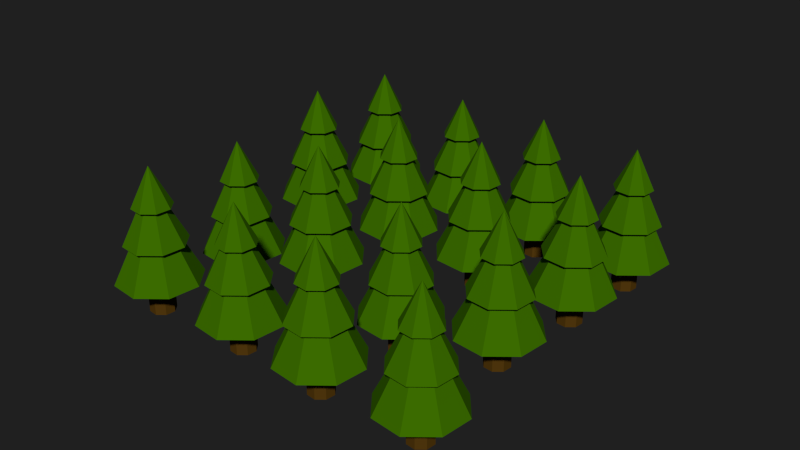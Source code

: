 # Source: CartoonTree.blend  (saved by Blender 2.69.0; exported with 4.5.12 LTS)
import bpy
from mathutils import Matrix  # noqa: F401  (used for matrix-valued properties, if any)

bpy.ops.wm.read_factory_settings(use_empty=True)
scene = bpy.context.scene
scene.name = 'Scene'

# ---- collections
col_collection_1 = bpy.data.collections.new('Collection 1'); scene.collection.children.link(col_collection_1)

# ---- materials (node trees are filled in below, after node groups)
mat_material_002 = bpy.data.materials.new('Material.002')
mat_material_002.alpha_threshold = 0.0
mat_material_002.use_transparent_shadow = False
mat_material_002.diffuse_color = (0.09084, 0.04317, 0.004814, 1.0)
mat_material_002.roughness = 0.5
mat_material_002.line_color = (0.0, 0.0, 0.0, 1.0)
mat_material_001 = bpy.data.materials.new('Material.001')
mat_material_001.alpha_threshold = 0.0
mat_material_001.use_transparent_shadow = False
mat_material_001.diffuse_color = (0.04687, 0.1574, 0.0, 1.0)
mat_material_001.roughness = 0.5
mat_material_001.line_color = (0.0, 0.0, 0.0, 1.0)

# ---- material node trees

# ---- world
world_world = bpy.data.worlds.new('World'); scene.world = world_world
world_world.color = (0.01467, 0.01467, 0.01467)
world_world.use_sun_shadow = False
world_world.sun_shadow_jitter_overblur = 0.0
world_world.cycles.sampling_method = 'MANUAL'
world_world.cycles.sample_map_resolution = 256

# ---- meshes
me_cylinder = bpy.data.meshes.new('Cylinder')
me_cylinder.from_pydata([(0.0, 1.0, -1.0), (0.0, 1.0, 1.0), (0.7071, 0.7071, -1.0), (0.7071, 0.7071, 1.0), (1.0, -4.371e-08, -1.0), (1.0, -4.371e-08, 1.0), (0.7071, -0.7071, -1.0), (0.7071, -0.7071, 1.0), (-8.742e-08, -1.0, -1.0), (-8.742e-08, -1.0, 1.0), (-0.7071, -0.7071, -1.0), (-0.7071, -0.7071, 1.0), (-1.0, 1.192e-08, -1.0), (-1.0, 1.192e-08, 1.0), (-0.7071, 0.7071, -1.0), (-0.7071, 0.7071, 1.0)], [], [(0, 1, 3, 2), (2, 3, 5, 4), (4, 5, 7, 6), (6, 7, 9, 8), (8, 9, 11, 10), (10, 11, 13, 12), (3, 1, 15, 13, 11, 9, 7, 5), (14, 15, 1, 0), (12, 13, 15, 14), (0, 2, 4, 6, 8, 10, 12, 14)])
me_cylinder.materials.append(mat_material_002)
me_cylinder.use_remesh_preserve_volume = False
me_cylinder.use_remesh_preserve_attributes = False
me_cylinder.use_mirror_vertex_groups = False
me_cylinder.update()
me_cone = bpy.data.meshes.new('Cone')
me_cone.from_pydata([(0.0, 1.0, -1.0), (0.7071, 0.7071, -1.0), (1.0, -4.371e-08, -1.0), (0.7071, -0.7071, -1.0), (-8.742e-08, -1.0, -1.0), (0.0, 0.0, 1.0), (-0.7071, -0.7071, -1.0), (-1.0, 1.192e-08, -1.0), (-0.7071, 0.7071, -1.0)], [], [(7, 5, 8), (0, 5, 1), (6, 5, 7), (4, 5, 6), (3, 5, 4), (2, 5, 3), (8, 5, 0), (1, 5, 2), (0, 1, 2, 3, 4, 6, 7, 8)])
me_cone.materials.append(mat_material_001)
me_cone.use_remesh_preserve_volume = False
me_cone.use_remesh_preserve_attributes = False
me_cone.use_mirror_vertex_groups = False
me_cone.update()
me_cone_001 = bpy.data.meshes.new('Cone.001')
me_cone_001.from_pydata([(0.0, 1.0, -1.0), (0.7071, 0.7071, -1.0), (1.0, -4.371e-08, -1.0), (0.7071, -0.7071, -1.0), (-8.742e-08, -1.0, -1.0), (0.0, 0.0, 1.0), (-0.7071, -0.7071, -1.0), (-1.0, 1.192e-08, -1.0), (-0.7071, 0.7071, -1.0)], [], [(7, 5, 8), (0, 5, 1), (6, 5, 7), (4, 5, 6), (3, 5, 4), (2, 5, 3), (8, 5, 0), (1, 5, 2), (0, 1, 2, 3, 4, 6, 7, 8)])
me_cone_001.materials.append(mat_material_001)
me_cone_001.use_remesh_preserve_volume = False
me_cone_001.use_remesh_preserve_attributes = False
me_cone_001.use_mirror_vertex_groups = False
me_cone_001.update()
me_cone_002 = bpy.data.meshes.new('Cone.002')
me_cone_002.from_pydata([(0.0, 1.0, -1.0), (0.7071, 0.7071, -1.0), (1.0, -4.371e-08, -1.0), (0.7071, -0.7071, -1.0), (-8.742e-08, -1.0, -1.0), (0.0, 0.0, 1.0), (-0.7071, -0.7071, -1.0), (-1.0, 1.192e-08, -1.0), (-0.7071, 0.7071, -1.0)], [], [(7, 5, 8), (0, 5, 1), (6, 5, 7), (4, 5, 6), (3, 5, 4), (2, 5, 3), (8, 5, 0), (1, 5, 2), (0, 1, 2, 3, 4, 6, 7, 8)])
me_cone_002.materials.append(mat_material_001)
me_cone_002.use_remesh_preserve_volume = False
me_cone_002.use_remesh_preserve_attributes = False
me_cone_002.use_mirror_vertex_groups = False
me_cone_002.update()

# ---- objects
ob_cylinder_015 = bpy.data.objects.new('Cylinder.015', me_cylinder)
ob_cone_047 = bpy.data.objects.new('Cone.047', me_cone)
ob_cone_046 = bpy.data.objects.new('Cone.046', me_cone_001)
ob_cone_045 = bpy.data.objects.new('Cone.045', me_cone_002)
ob_cone_044 = bpy.data.objects.new('Cone.044', me_cone_002)
ob_cone_043 = bpy.data.objects.new('Cone.043', me_cone_001)
ob_cone_042 = bpy.data.objects.new('Cone.042', me_cone)
ob_cylinder_014 = bpy.data.objects.new('Cylinder.014', me_cylinder)
ob_cylinder_013 = bpy.data.objects.new('Cylinder.013', me_cylinder)
ob_cone_041 = bpy.data.objects.new('Cone.041', me_cone)
ob_cone_040 = bpy.data.objects.new('Cone.040', me_cone_001)
ob_cone_039 = bpy.data.objects.new('Cone.039', me_cone_002)
ob_cone_038 = bpy.data.objects.new('Cone.038', me_cone_002)
ob_cone_037 = bpy.data.objects.new('Cone.037', me_cone_001)
ob_cone_036 = bpy.data.objects.new('Cone.036', me_cone)
ob_cylinder_012 = bpy.data.objects.new('Cylinder.012', me_cylinder)
ob_cylinder_011 = bpy.data.objects.new('Cylinder.011', me_cylinder)
ob_cone_035 = bpy.data.objects.new('Cone.035', me_cone)
ob_cone_034 = bpy.data.objects.new('Cone.034', me_cone_001)
ob_cone_033 = bpy.data.objects.new('Cone.033', me_cone_002)
ob_cone_032 = bpy.data.objects.new('Cone.032', me_cone_002)
ob_cone_031 = bpy.data.objects.new('Cone.031', me_cone_001)
ob_cone_030 = bpy.data.objects.new('Cone.030', me_cone)
ob_cylinder_010 = bpy.data.objects.new('Cylinder.010', me_cylinder)
ob_cylinder_009 = bpy.data.objects.new('Cylinder.009', me_cylinder)
ob_cone_029 = bpy.data.objects.new('Cone.029', me_cone)
ob_cone_028 = bpy.data.objects.new('Cone.028', me_cone_001)
ob_cone_027 = bpy.data.objects.new('Cone.027', me_cone_002)
ob_cone_026 = bpy.data.objects.new('Cone.026', me_cone_002)
ob_cone_025 = bpy.data.objects.new('Cone.025', me_cone_001)
ob_cone_024 = bpy.data.objects.new('Cone.024', me_cone)
ob_cylinder_008 = bpy.data.objects.new('Cylinder.008', me_cylinder)
ob_cylinder_007 = bpy.data.objects.new('Cylinder.007', me_cylinder)
ob_cone_023 = bpy.data.objects.new('Cone.023', me_cone)
ob_cone_022 = bpy.data.objects.new('Cone.022', me_cone_001)
ob_cone_021 = bpy.data.objects.new('Cone.021', me_cone_002)
ob_cone_020 = bpy.data.objects.new('Cone.020', me_cone_002)
ob_cone_019 = bpy.data.objects.new('Cone.019', me_cone_001)
ob_cone_018 = bpy.data.objects.new('Cone.018', me_cone)
ob_cylinder_006 = bpy.data.objects.new('Cylinder.006', me_cylinder)
ob_cylinder_005 = bpy.data.objects.new('Cylinder.005', me_cylinder)
ob_cone_017 = bpy.data.objects.new('Cone.017', me_cone)
ob_cone_016 = bpy.data.objects.new('Cone.016', me_cone_001)
ob_cone_015 = bpy.data.objects.new('Cone.015', me_cone_002)
ob_cone_014 = bpy.data.objects.new('Cone.014', me_cone_002)
ob_cone_013 = bpy.data.objects.new('Cone.013', me_cone_001)
ob_cone_012 = bpy.data.objects.new('Cone.012', me_cone)
ob_cylinder_004 = bpy.data.objects.new('Cylinder.004', me_cylinder)
ob_cylinder_003 = bpy.data.objects.new('Cylinder.003', me_cylinder)
ob_cone_011 = bpy.data.objects.new('Cone.011', me_cone)
ob_cone_010 = bpy.data.objects.new('Cone.010', me_cone_001)
ob_cone_009 = bpy.data.objects.new('Cone.009', me_cone_002)
ob_cone_008 = bpy.data.objects.new('Cone.008', me_cone_002)
ob_cone_007 = bpy.data.objects.new('Cone.007', me_cone_001)
ob_cone_006 = bpy.data.objects.new('Cone.006', me_cone)
ob_cylinder_002 = bpy.data.objects.new('Cylinder.002', me_cylinder)
ob_cylinder_001 = bpy.data.objects.new('Cylinder.001', me_cylinder)
ob_cone_005 = bpy.data.objects.new('Cone.005', me_cone)
ob_cone_004 = bpy.data.objects.new('Cone.004', me_cone_001)
ob_cone_003 = bpy.data.objects.new('Cone.003', me_cone_002)
ob_cone_002 = bpy.data.objects.new('Cone.002', me_cone_002)
ob_cone_001 = bpy.data.objects.new('Cone.001', me_cone_001)
ob_cone = bpy.data.objects.new('Cone', me_cone)
ob_cylinder = bpy.data.objects.new('Cylinder', me_cylinder)

# ---- transforms, parenting, visibility, modifiers, constraints
ob_cylinder_015.location = (0.7376, 0.1668, 0.06615)
ob_cylinder_015.rotation_euler = (0.0, -0.0, 1.072)
ob_cylinder_015.scale = (0.02592, 0.02592, 0.04112)
ob_cylinder_015.lineart.crease_threshold = 0.0
ob_cone_047.location = (0.7376, 0.1668, 0.1789)
ob_cone_047.rotation_euler = (0.0, -0.0, 1.072)
ob_cone_047.scale = (0.08579, 0.08579, 0.08579)
ob_cone_047.lineart.crease_threshold = 0.0
ob_cone_046.location = (0.7376, 0.1668, 0.2336)
ob_cone_046.rotation_euler = (0.0, -0.0, 1.072)
ob_cone_046.scale = (0.06275, 0.06275, 0.06275)
ob_cone_046.lineart.crease_threshold = 0.0
ob_cone_045.location = (0.7376, 0.1668, 0.2839)
ob_cone_045.rotation_euler = (0.0, -0.0, 1.072)
ob_cone_045.scale = (0.03986, 0.03986, 0.03986)
ob_cone_045.lineart.crease_threshold = 0.0
ob_cone_044.location = (0.7307, 0.3866, 0.3141)
ob_cone_044.rotation_euler = (0.0, -0.0, 1.072)
ob_cone_044.scale = (0.03986, 0.03986, 0.03986)
ob_cone_044.lineart.crease_threshold = 0.0
ob_cone_043.location = (0.7307, 0.3866, 0.2638)
ob_cone_043.rotation_euler = (0.0, -0.0, 1.072)
ob_cone_043.scale = (0.06275, 0.06275, 0.06275)
ob_cone_043.lineart.crease_threshold = 0.0
ob_cone_042.location = (0.7307, 0.3866, 0.2091)
ob_cone_042.rotation_euler = (0.0, -0.0, 1.072)
ob_cone_042.scale = (0.08579, 0.08579, 0.08579)
ob_cone_042.lineart.crease_threshold = 0.0
ob_cylinder_014.location = (0.7307, 0.3866, 0.09629)
ob_cylinder_014.rotation_euler = (0.0, -0.0, 1.072)
ob_cylinder_014.scale = (0.02592, 0.02592, 0.04112)
ob_cylinder_014.lineart.crease_threshold = 0.0
ob_cylinder_013.location = (0.7347, 0.824, 0.0601)
ob_cylinder_013.rotation_euler = (0.0, -0.0, 1.072)
ob_cylinder_013.scale = (0.02592, 0.02592, 0.04112)
ob_cylinder_013.lineart.crease_threshold = 0.0
ob_cone_041.location = (0.7347, 0.824, 0.1729)
ob_cone_041.rotation_euler = (0.0, -0.0, 1.072)
ob_cone_041.scale = (0.08579, 0.08579, 0.08579)
ob_cone_041.lineart.crease_threshold = 0.0
ob_cone_040.location = (0.7347, 0.824, 0.2276)
ob_cone_040.rotation_euler = (0.0, -0.0, 1.072)
ob_cone_040.scale = (0.06275, 0.06275, 0.06275)
ob_cone_040.lineart.crease_threshold = 0.0
ob_cone_039.location = (0.7347, 0.824, 0.2779)
ob_cone_039.rotation_euler = (0.0, -0.0, 1.072)
ob_cone_039.scale = (0.03986, 0.03986, 0.03986)
ob_cone_039.lineart.crease_threshold = 0.0
ob_cone_038.location = (0.7416, 0.6042, 0.3031)
ob_cone_038.rotation_euler = (0.0, -0.0, 1.072)
ob_cone_038.scale = (0.03986, 0.03986, 0.03986)
ob_cone_038.lineart.crease_threshold = 0.0
ob_cone_037.location = (0.7416, 0.6042, 0.2528)
ob_cone_037.rotation_euler = (0.0, -0.0, 1.072)
ob_cone_037.scale = (0.06275, 0.06275, 0.06275)
ob_cone_037.lineart.crease_threshold = 0.0
ob_cone_036.location = (0.7416, 0.6042, 0.1981)
ob_cone_036.rotation_euler = (0.0, -0.0, 1.072)
ob_cone_036.scale = (0.08579, 0.08579, 0.08579)
ob_cone_036.lineart.crease_threshold = 0.0
ob_cylinder_012.location = (0.7416, 0.6042, 0.08533)
ob_cylinder_012.rotation_euler = (0.0, -0.0, 1.072)
ob_cylinder_012.scale = (0.02592, 0.02592, 0.04112)
ob_cylinder_012.lineart.crease_threshold = 0.0
ob_cylinder_011.location = (0.5438, 0.5815, 0.1033)
ob_cylinder_011.rotation_euler = (0.0, -0.0, 1.072)
ob_cylinder_011.scale = (0.02592, 0.02592, 0.04112)
ob_cylinder_011.lineart.crease_threshold = 0.0
ob_cone_035.location = (0.5438, 0.5815, 0.2161)
ob_cone_035.rotation_euler = (0.0, -0.0, 1.072)
ob_cone_035.scale = (0.08579, 0.08579, 0.08579)
ob_cone_035.lineart.crease_threshold = 0.0
ob_cone_034.location = (0.5438, 0.5815, 0.2708)
ob_cone_034.rotation_euler = (0.0, -0.0, 1.072)
ob_cone_034.scale = (0.06275, 0.06275, 0.06275)
ob_cone_034.lineart.crease_threshold = 0.0
ob_cone_033.location = (0.5438, 0.5815, 0.3211)
ob_cone_033.rotation_euler = (0.0, -0.0, 1.072)
ob_cone_033.scale = (0.03986, 0.03986, 0.03986)
ob_cone_033.lineart.crease_threshold = 0.0
ob_cone_032.location = (0.5369, 0.8013, 0.2959)
ob_cone_032.rotation_euler = (0.0, -0.0, 1.072)
ob_cone_032.scale = (0.03986, 0.03986, 0.03986)
ob_cone_032.lineart.crease_threshold = 0.0
ob_cone_031.location = (0.5369, 0.8013, 0.2456)
ob_cone_031.rotation_euler = (0.0, -0.0, 1.072)
ob_cone_031.scale = (0.06275, 0.06275, 0.06275)
ob_cone_031.lineart.crease_threshold = 0.0
ob_cone_030.location = (0.5369, 0.8013, 0.1909)
ob_cone_030.rotation_euler = (0.0, -0.0, 1.072)
ob_cone_030.scale = (0.08579, 0.08579, 0.08579)
ob_cone_030.lineart.crease_threshold = 0.0
ob_cylinder_010.location = (0.5369, 0.8013, 0.07811)
ob_cylinder_010.rotation_euler = (0.0, -0.0, 1.072)
ob_cylinder_010.scale = (0.02592, 0.02592, 0.04112)
ob_cylinder_010.lineart.crease_threshold = 0.0
ob_cylinder_009.location = (0.5328, 0.3639, 0.05893)
ob_cylinder_009.rotation_euler = (0.0, -0.0, 1.072)
ob_cylinder_009.scale = (0.02592, 0.02592, 0.04112)
ob_cylinder_009.lineart.crease_threshold = 0.0
ob_cone_029.location = (0.5328, 0.3639, 0.1717)
ob_cone_029.rotation_euler = (0.0, -0.0, 1.072)
ob_cone_029.scale = (0.08579, 0.08579, 0.08579)
ob_cone_029.lineart.crease_threshold = 0.0
ob_cone_028.location = (0.5328, 0.3639, 0.2264)
ob_cone_028.rotation_euler = (0.0, -0.0, 1.072)
ob_cone_028.scale = (0.06275, 0.06275, 0.06275)
ob_cone_028.lineart.crease_threshold = 0.0
ob_cone_027.location = (0.5328, 0.3639, 0.2767)
ob_cone_027.rotation_euler = (0.0, -0.0, 1.072)
ob_cone_027.scale = (0.03986, 0.03986, 0.03986)
ob_cone_027.lineart.crease_threshold = 0.0
ob_cone_026.location = (0.5397, 0.1441, 0.302)
ob_cone_026.rotation_euler = (0.0, -0.0, 1.072)
ob_cone_026.scale = (0.03986, 0.03986, 0.03986)
ob_cone_026.lineart.crease_threshold = 0.0
ob_cone_025.location = (0.5397, 0.1441, 0.2517)
ob_cone_025.rotation_euler = (0.0, -0.0, 1.072)
ob_cone_025.scale = (0.06275, 0.06275, 0.06275)
ob_cone_025.lineart.crease_threshold = 0.0
ob_cone_024.location = (0.5397, 0.1441, 0.1969)
ob_cone_024.rotation_euler = (0.0, -0.0, 1.072)
ob_cone_024.scale = (0.08579, 0.08579, 0.08579)
ob_cone_024.lineart.crease_threshold = 0.0
ob_cylinder_008.location = (0.5397, 0.1441, 0.08416)
ob_cylinder_008.rotation_euler = (0.0, -0.0, 1.072)
ob_cylinder_008.scale = (0.02592, 0.02592, 0.04112)
ob_cylinder_008.lineart.crease_threshold = 0.0
ob_cylinder_007.location = (0.1213, 0.1481, 0.0831)
ob_cylinder_007.rotation_euler = (0.0, -0.0, 1.072)
ob_cylinder_007.scale = (0.02592, 0.02592, 0.04112)
ob_cylinder_007.lineart.crease_threshold = 0.0
ob_cone_023.location = (0.1213, 0.1481, 0.1959)
ob_cone_023.rotation_euler = (0.0, -0.0, 1.072)
ob_cone_023.scale = (0.08579, 0.08579, 0.08579)
ob_cone_023.lineart.crease_threshold = 0.0
ob_cone_022.location = (0.1213, 0.1481, 0.2506)
ob_cone_022.rotation_euler = (0.0, -0.0, 1.072)
ob_cone_022.scale = (0.06275, 0.06275, 0.06275)
ob_cone_022.lineart.crease_threshold = 0.0
ob_cone_021.location = (0.1213, 0.1481, 0.3009)
ob_cone_021.rotation_euler = (0.0, -0.0, 1.072)
ob_cone_021.scale = (0.03986, 0.03986, 0.03986)
ob_cone_021.lineart.crease_threshold = 0.0
ob_cone_020.location = (0.1143, 0.3679, 0.2757)
ob_cone_020.rotation_euler = (0.0, -0.0, 1.072)
ob_cone_020.scale = (0.03986, 0.03986, 0.03986)
ob_cone_020.lineart.crease_threshold = 0.0
ob_cone_019.location = (0.1143, 0.3679, 0.2254)
ob_cone_019.rotation_euler = (0.0, -0.0, 1.072)
ob_cone_019.scale = (0.06275, 0.06275, 0.06275)
ob_cone_019.lineart.crease_threshold = 0.0
ob_cone_018.location = (0.1143, 0.3679, 0.1706)
ob_cone_018.rotation_euler = (0.0, -0.0, 1.072)
ob_cone_018.scale = (0.08579, 0.08579, 0.08579)
ob_cone_018.lineart.crease_threshold = 0.0
ob_cylinder_006.location = (0.1143, 0.3679, 0.05788)
ob_cylinder_006.rotation_euler = (0.0, -0.0, 1.072)
ob_cylinder_006.scale = (0.02592, 0.02592, 0.04112)
ob_cylinder_006.lineart.crease_threshold = 0.0
ob_cylinder_005.location = (0.1184, 0.8053, 0.07705)
ob_cylinder_005.rotation_euler = (0.0, -0.0, 1.072)
ob_cylinder_005.scale = (0.02592, 0.02592, 0.04112)
ob_cylinder_005.lineart.crease_threshold = 0.0
ob_cone_017.location = (0.1184, 0.8053, 0.1898)
ob_cone_017.rotation_euler = (0.0, -0.0, 1.072)
ob_cone_017.scale = (0.08579, 0.08579, 0.08579)
ob_cone_017.lineart.crease_threshold = 0.0
ob_cone_016.location = (0.1184, 0.8053, 0.2445)
ob_cone_016.rotation_euler = (0.0, -0.0, 1.072)
ob_cone_016.scale = (0.06275, 0.06275, 0.06275)
ob_cone_016.lineart.crease_threshold = 0.0
ob_cone_015.location = (0.1184, 0.8053, 0.2948)
ob_cone_015.rotation_euler = (0.0, -0.0, 1.072)
ob_cone_015.scale = (0.03986, 0.03986, 0.03986)
ob_cone_015.lineart.crease_threshold = 0.0
ob_cone_014.location = (0.1253, 0.5855, 0.3201)
ob_cone_014.rotation_euler = (0.0, -0.0, 1.072)
ob_cone_014.scale = (0.03986, 0.03986, 0.03986)
ob_cone_014.lineart.crease_threshold = 0.0
ob_cone_013.location = (0.1253, 0.5855, 0.2698)
ob_cone_013.rotation_euler = (0.0, -0.0, 1.072)
ob_cone_013.scale = (0.06275, 0.06275, 0.06275)
ob_cone_013.lineart.crease_threshold = 0.0
ob_cone_012.location = (0.1253, 0.5855, 0.2151)
ob_cone_012.rotation_euler = (0.0, -0.0, 1.072)
ob_cone_012.scale = (0.08579, 0.08579, 0.08579)
ob_cone_012.lineart.crease_threshold = 0.0
ob_cylinder_004.location = (0.1253, 0.5855, 0.1023)
ob_cylinder_004.rotation_euler = (0.0, -0.0, 1.072)
ob_cylinder_004.scale = (0.02592, 0.02592, 0.04112)
ob_cylinder_004.lineart.crease_threshold = 0.0
ob_cylinder_003.location = (0.3232, 0.6082, 0.08427)
ob_cylinder_003.rotation_euler = (0.0, -0.0, 1.072)
ob_cylinder_003.scale = (0.02592, 0.02592, 0.04112)
ob_cylinder_003.lineart.crease_threshold = 0.0
ob_cone_011.location = (0.3232, 0.6082, 0.197)
ob_cone_011.rotation_euler = (0.0, -0.0, 1.072)
ob_cone_011.scale = (0.08579, 0.08579, 0.08579)
ob_cone_011.lineart.crease_threshold = 0.0
ob_cone_010.location = (0.3232, 0.6082, 0.2518)
ob_cone_010.rotation_euler = (0.0, -0.0, 1.072)
ob_cone_010.scale = (0.06275, 0.06275, 0.06275)
ob_cone_010.lineart.crease_threshold = 0.0
ob_cone_009.location = (0.3232, 0.6082, 0.3021)
ob_cone_009.rotation_euler = (0.0, -0.0, 1.072)
ob_cone_009.scale = (0.03986, 0.03986, 0.03986)
ob_cone_009.lineart.crease_threshold = 0.0
ob_cone_008.location = (0.3163, 0.828, 0.2768)
ob_cone_008.rotation_euler = (0.0, -0.0, 1.072)
ob_cone_008.scale = (0.03986, 0.03986, 0.03986)
ob_cone_008.lineart.crease_threshold = 0.0
ob_cone_007.location = (0.3163, 0.828, 0.2265)
ob_cone_007.rotation_euler = (0.0, -0.0, 1.072)
ob_cone_007.scale = (0.06275, 0.06275, 0.06275)
ob_cone_007.lineart.crease_threshold = 0.0
ob_cone_006.location = (0.3163, 0.828, 0.1718)
ob_cone_006.rotation_euler = (0.0, -0.0, 1.072)
ob_cone_006.scale = (0.08579, 0.08579, 0.08579)
ob_cone_006.lineart.crease_threshold = 0.0
ob_cylinder_002.location = (0.3163, 0.828, 0.05904)
ob_cylinder_002.rotation_euler = (0.0, -0.0, 1.072)
ob_cylinder_002.scale = (0.02592, 0.02592, 0.04112)
ob_cylinder_002.lineart.crease_threshold = 0.0
ob_cylinder_001.location = (0.3122, 0.3906, 0.09523)
ob_cylinder_001.rotation_euler = (0.0, -0.0, 1.072)
ob_cylinder_001.scale = (0.02592, 0.02592, 0.04112)
ob_cylinder_001.lineart.crease_threshold = 0.0
ob_cone_005.location = (0.3122, 0.3906, 0.208)
ob_cone_005.rotation_euler = (0.0, -0.0, 1.072)
ob_cone_005.scale = (0.08579, 0.08579, 0.08579)
ob_cone_005.lineart.crease_threshold = 0.0
ob_cone_004.location = (0.3122, 0.3906, 0.2627)
ob_cone_004.rotation_euler = (0.0, -0.0, 1.072)
ob_cone_004.scale = (0.06275, 0.06275, 0.06275)
ob_cone_004.lineart.crease_threshold = 0.0
ob_cone_003.location = (0.3122, 0.3906, 0.313)
ob_cone_003.rotation_euler = (0.0, -0.0, 1.072)
ob_cone_003.scale = (0.03986, 0.03986, 0.03986)
ob_cone_003.lineart.crease_threshold = 0.0
ob_cone_002.location = (0.3191, 0.1708, 0.2829)
ob_cone_002.rotation_euler = (0.0, -0.0, 1.072)
ob_cone_002.scale = (0.03986, 0.03986, 0.03986)
ob_cone_002.lineart.crease_threshold = 0.0
ob_cone_001.location = (0.3191, 0.1708, 0.2326)
ob_cone_001.rotation_euler = (0.0, -0.0, 1.072)
ob_cone_001.scale = (0.06275, 0.06275, 0.06275)
ob_cone_001.lineart.crease_threshold = 0.0
ob_cone.location = (0.3191, 0.1708, 0.1779)
ob_cone.rotation_euler = (0.0, -0.0, 1.072)
ob_cone.scale = (0.08579, 0.08579, 0.08579)
ob_cone.lineart.crease_threshold = 0.0
ob_cylinder.location = (0.3191, 0.1708, 0.0651)
ob_cylinder.rotation_euler = (0.0, -0.0, 1.072)
ob_cylinder.scale = (0.02592, 0.02592, 0.04112)
ob_cylinder.lineart.crease_threshold = 0.0

# ---- collection membership
col_collection_1.objects.link(ob_cylinder_015)
col_collection_1.objects.link(ob_cone_047)
col_collection_1.objects.link(ob_cone_046)
col_collection_1.objects.link(ob_cone_045)
col_collection_1.objects.link(ob_cone_044)
col_collection_1.objects.link(ob_cone_043)
col_collection_1.objects.link(ob_cone_042)
col_collection_1.objects.link(ob_cylinder_014)
col_collection_1.objects.link(ob_cylinder_013)
col_collection_1.objects.link(ob_cone_041)
col_collection_1.objects.link(ob_cone_040)
col_collection_1.objects.link(ob_cone_039)
col_collection_1.objects.link(ob_cone_038)
col_collection_1.objects.link(ob_cone_037)
col_collection_1.objects.link(ob_cone_036)
col_collection_1.objects.link(ob_cylinder_012)
col_collection_1.objects.link(ob_cylinder_011)
col_collection_1.objects.link(ob_cone_035)
col_collection_1.objects.link(ob_cone_034)
col_collection_1.objects.link(ob_cone_033)
col_collection_1.objects.link(ob_cone_032)
col_collection_1.objects.link(ob_cone_031)
col_collection_1.objects.link(ob_cone_030)
col_collection_1.objects.link(ob_cylinder_010)
col_collection_1.objects.link(ob_cylinder_009)
col_collection_1.objects.link(ob_cone_029)
col_collection_1.objects.link(ob_cone_028)
col_collection_1.objects.link(ob_cone_027)
col_collection_1.objects.link(ob_cone_026)
col_collection_1.objects.link(ob_cone_025)
col_collection_1.objects.link(ob_cone_024)
col_collection_1.objects.link(ob_cylinder_008)
col_collection_1.objects.link(ob_cylinder_007)
col_collection_1.objects.link(ob_cone_023)
col_collection_1.objects.link(ob_cone_022)
col_collection_1.objects.link(ob_cone_021)
col_collection_1.objects.link(ob_cone_020)
col_collection_1.objects.link(ob_cone_019)
col_collection_1.objects.link(ob_cone_018)
col_collection_1.objects.link(ob_cylinder_006)
col_collection_1.objects.link(ob_cylinder_005)
col_collection_1.objects.link(ob_cone_017)
col_collection_1.objects.link(ob_cone_016)
col_collection_1.objects.link(ob_cone_015)
col_collection_1.objects.link(ob_cone_014)
col_collection_1.objects.link(ob_cone_013)
col_collection_1.objects.link(ob_cone_012)
col_collection_1.objects.link(ob_cylinder_004)
col_collection_1.objects.link(ob_cylinder_003)
col_collection_1.objects.link(ob_cone_011)
col_collection_1.objects.link(ob_cone_010)
col_collection_1.objects.link(ob_cone_009)
col_collection_1.objects.link(ob_cone_008)
col_collection_1.objects.link(ob_cone_007)
col_collection_1.objects.link(ob_cone_006)
col_collection_1.objects.link(ob_cylinder_002)
col_collection_1.objects.link(ob_cylinder_001)
col_collection_1.objects.link(ob_cone_005)
col_collection_1.objects.link(ob_cone_004)
col_collection_1.objects.link(ob_cone_003)
col_collection_1.objects.link(ob_cone_002)
col_collection_1.objects.link(ob_cone_001)
col_collection_1.objects.link(ob_cone)
col_collection_1.objects.link(ob_cylinder)

# ---- scene / render settings (as saved in the file)
scene.frame_start = 1; scene.frame_end = 250; scene.frame_set(1)
scene.render.engine = 'BLENDER_EEVEE_NEXT'
scene.render.image_settings.compression = 90
scene.render.resolution_percentage = 50
scene.render.dither_intensity = 0.0
scene.cycles.use_denoising = False
scene.cycles.samples = 10
scene.cycles.sampling_pattern = 'TABULATED_SOBOL'
scene.cycles.light_sampling_threshold = 0.0
scene.cycles.use_adaptive_sampling = False
scene.cycles.use_light_tree = False
scene.cycles.blur_glossy = 0.0
scene.cycles.volume_bounces = 1
scene.cycles.pixel_filter_type = 'GAUSSIAN'
scene.cycles.sample_clamp_indirect = 0.0
scene.view_settings.view_transform = 'Standard'
bpy.context.view_layer.update()

# ---- added for rendering (the .blend has no active camera and no usable light): camera, sun
cam_auto = bpy.data.cameras.new('AutoCamera')
cam_auto.lens = 50.0
cam_auto.sensor_width = 36.0
cam_auto.clip_end = 1000.0
ob_auto_camera = bpy.data.objects.new('AutoCamera', cam_auto)
scene.collection.objects.link(ob_auto_camera)
ob_auto_camera.location = (1.63374, -0.96083, 1.15347)
ob_auto_camera.rotation_euler = (1.09748, -7.21219e-08, 0.694738)
scene.camera = ob_auto_camera
light_auto_sun = bpy.data.lights.new('AutoSun', 'SUN')
light_auto_sun.energy = 3.0
light_auto_sun.angle = 0.0523599
ob_auto_sun = bpy.data.objects.new('AutoSun', light_auto_sun)
scene.collection.objects.link(ob_auto_sun)
ob_auto_sun.rotation_euler = (0.872665, 0.174533, 0.523599)
bpy.context.view_layer.update()
